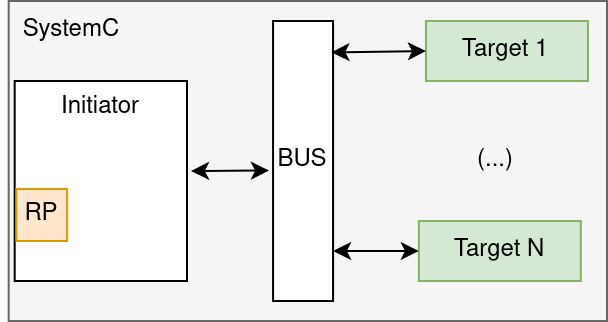

The diagram above was exported from draw.io. Its source (the exported page's mxGraphModel, read from the mxfile embedded in the PNG):
<mxGraphModel dx="2419" dy="454" grid="1" gridSize="10" guides="1" tooltips="1" connect="0" arrows="1" fold="1" page="0" pageScale="1" pageWidth="850" pageHeight="1100" math="0" shadow="0">
  <root>
    <mxCell id="0" />
    <mxCell id="1" parent="0" />
    <mxCell id="2" value="" style="rounded=0;whiteSpace=wrap;html=1;movable=1;resizable=1;rotatable=1;deletable=1;editable=1;locked=0;connectable=1;fillColor=#f5f5f5;fontColor=#333333;strokeColor=#666666;" vertex="1" parent="1">
      <mxGeometry x="80.84" y="2440" width="299.16" height="160" as="geometry" />
    </mxCell>
    <mxCell id="3" value="Initiator" style="rounded=0;whiteSpace=wrap;html=1;verticalAlign=top;movable=1;resizable=1;rotatable=1;deletable=1;editable=1;locked=0;connectable=1;" vertex="1" parent="1">
      <mxGeometry x="83.84" y="2480" width="86.16" height="100" as="geometry" />
    </mxCell>
    <mxCell id="4" value="SystemC" style="text;html=1;align=center;verticalAlign=middle;resizable=1;points=[];autosize=1;strokeColor=none;fillColor=none;movable=1;rotatable=1;deletable=1;editable=1;locked=0;connectable=1;" vertex="1" parent="1">
      <mxGeometry x="76.76000000000005" y="2440" width="70" height="30" as="geometry" />
    </mxCell>
    <mxCell id="5" value="Target 1" style="rounded=0;whiteSpace=wrap;html=1;movable=1;resizable=1;rotatable=1;deletable=1;editable=1;locked=0;connectable=1;fillColor=#d5e8d4;strokeColor=#82b366;" vertex="1" parent="1">
      <mxGeometry x="289.47999999999996" y="2450" width="81" height="30" as="geometry" />
    </mxCell>
    <mxCell id="6" value="Target N" style="rounded=0;whiteSpace=wrap;html=1;movable=1;resizable=1;rotatable=1;deletable=1;editable=1;locked=0;connectable=1;fillColor=#d5e8d4;strokeColor=#82b366;" vertex="1" parent="1">
      <mxGeometry x="285.90999999999997" y="2550" width="81" height="30" as="geometry" />
    </mxCell>
    <mxCell id="7" value="(...)" style="text;html=1;align=center;verticalAlign=middle;resizable=1;points=[];autosize=1;strokeColor=none;fillColor=none;movable=1;rotatable=1;deletable=1;editable=1;locked=0;connectable=1;" vertex="1" parent="1">
      <mxGeometry x="304.06" y="2505" width="40" height="30" as="geometry" />
    </mxCell>
    <mxCell id="8" value="BUS" style="rounded=0;whiteSpace=wrap;html=1;movable=1;resizable=1;rotatable=1;deletable=1;editable=1;locked=0;connectable=1;" vertex="1" parent="1">
      <mxGeometry x="213.03" y="2450" width="30" height="140" as="geometry" />
    </mxCell>
    <mxCell id="9" value="" style="endArrow=classic;html=1;rounded=0;entryX=-0.001;entryY=0.534;entryDx=0;entryDy=0;startArrow=classic;startFill=1;movable=1;resizable=1;rotatable=1;deletable=1;editable=1;locked=0;connectable=1;entryPerimeter=0;" edge="1" parent="1">
      <mxGeometry width="50" height="50" relative="1" as="geometry">
        <mxPoint x="172" y="2525" as="sourcePoint" />
        <mxPoint x="210.99999999999977" y="2524.76" as="targetPoint" />
      </mxGeometry>
    </mxCell>
    <mxCell id="10" value="" style="endArrow=classic;html=1;rounded=0;startArrow=classic;startFill=1;movable=1;resizable=1;rotatable=1;deletable=1;editable=1;locked=0;connectable=1;entryX=0;entryY=0.5;entryDx=0;entryDy=0;exitX=0.972;exitY=0.112;exitDx=0;exitDy=0;exitPerimeter=0;" edge="1" source="8" target="5" parent="1">
      <mxGeometry width="50" height="50" relative="1" as="geometry">
        <mxPoint x="223.49" y="2465" as="sourcePoint" />
        <mxPoint x="259" y="2465" as="targetPoint" />
      </mxGeometry>
    </mxCell>
    <mxCell id="11" value="" style="endArrow=classic;html=1;rounded=0;startArrow=classic;startFill=1;movable=1;resizable=1;rotatable=1;deletable=1;editable=1;locked=0;connectable=1;entryX=0;entryY=0.5;entryDx=0;entryDy=0;" edge="1" target="6" parent="1">
      <mxGeometry width="50" height="50" relative="1" as="geometry">
        <mxPoint x="243" y="2565" as="sourcePoint" />
        <mxPoint x="259.93" y="2564.74" as="targetPoint" />
      </mxGeometry>
    </mxCell>
    <mxCell id="12" value="RP" style="rounded=0;whiteSpace=wrap;html=1;movable=1;resizable=1;rotatable=1;deletable=1;editable=1;locked=0;connectable=1;fillColor=#ffe6cc;strokeColor=#d79b00;" vertex="1" parent="1">
      <mxGeometry x="84.66999999999999" y="2534" width="25.4" height="26" as="geometry" />
    </mxCell>
  </root>
</mxGraphModel>